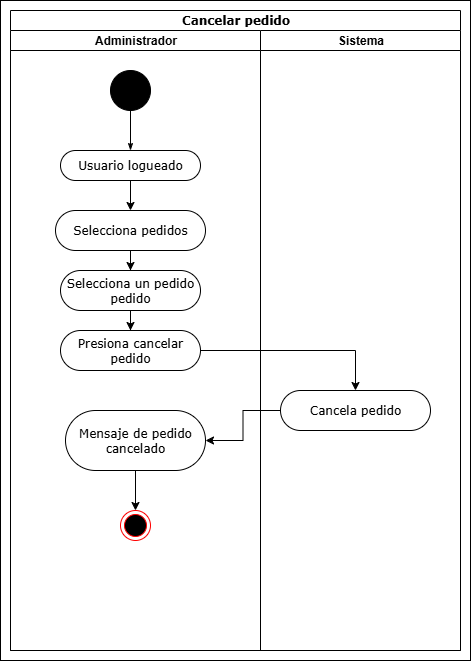

The diagram above was exported from draw.io. Its source (the exported page's mxGraphModel, read from the mxfile embedded in the PNG):
<mxGraphModel dx="1426" dy="785" grid="1" gridSize="10" guides="1" tooltips="1" connect="1" arrows="1" fold="1" page="1" pageScale="1" pageWidth="850" pageHeight="1100" background="none" math="0" shadow="0">
  <root>
    <mxCell id="0" />
    <mxCell id="1" parent="0" />
    <mxCell id="-cfjnvF_bHSGGwkKcoIG-19" value="" style="rounded=0;whiteSpace=wrap;html=1;" vertex="1" parent="1">
      <mxGeometry x="30" y="10" width="470" height="660" as="geometry" />
    </mxCell>
    <mxCell id="1c1d494c118603dd-1" value="Cancelar pedido" style="swimlane;html=1;childLayout=stackLayout;startSize=20;rounded=0;shadow=0;comic=0;labelBackgroundColor=none;strokeWidth=1;fontFamily=Verdana;fontSize=12;align=center;" parent="1" vertex="1">
      <mxGeometry x="40" y="20" width="450" height="640" as="geometry" />
    </mxCell>
    <mxCell id="1c1d494c118603dd-2" value="Administrador" style="swimlane;html=1;startSize=20;" parent="1c1d494c118603dd-1" vertex="1">
      <mxGeometry y="20" width="250" height="620" as="geometry" />
    </mxCell>
    <mxCell id="60571a20871a0731-4" value="" style="ellipse;whiteSpace=wrap;html=1;rounded=0;shadow=0;comic=0;labelBackgroundColor=none;strokeWidth=1;fillColor=#000000;fontFamily=Verdana;fontSize=12;align=center;" parent="1c1d494c118603dd-2" vertex="1">
      <mxGeometry x="100" y="40" width="40" height="40" as="geometry" />
    </mxCell>
    <mxCell id="60571a20871a0731-8" value="Usuario logueado" style="rounded=1;whiteSpace=wrap;html=1;shadow=0;comic=0;labelBackgroundColor=none;strokeWidth=1;fontFamily=Verdana;fontSize=12;align=center;arcSize=50;" parent="1c1d494c118603dd-2" vertex="1">
      <mxGeometry x="50" y="120" width="140" height="30" as="geometry" />
    </mxCell>
    <mxCell id="1c1d494c118603dd-27" style="edgeStyle=orthogonalEdgeStyle;rounded=0;html=1;labelBackgroundColor=none;startArrow=none;startFill=0;startSize=5;endArrow=classicThin;endFill=1;endSize=5;jettySize=auto;orthogonalLoop=1;strokeWidth=1;fontFamily=Verdana;fontSize=12" parent="1c1d494c118603dd-2" source="60571a20871a0731-4" target="60571a20871a0731-8" edge="1">
      <mxGeometry relative="1" as="geometry" />
    </mxCell>
    <mxCell id="-cfjnvF_bHSGGwkKcoIG-35" value="Selecciona un pedido pedido" style="rounded=1;whiteSpace=wrap;html=1;shadow=0;comic=0;labelBackgroundColor=none;strokeWidth=1;fontFamily=Verdana;fontSize=12;align=center;arcSize=50;" vertex="1" parent="1c1d494c118603dd-2">
      <mxGeometry x="50" y="240" width="140" height="40" as="geometry" />
    </mxCell>
    <mxCell id="-cfjnvF_bHSGGwkKcoIG-68" style="edgeStyle=orthogonalEdgeStyle;rounded=0;orthogonalLoop=1;jettySize=auto;html=1;entryX=0.5;entryY=0;entryDx=0;entryDy=0;" edge="1" parent="1c1d494c118603dd-2" source="-cfjnvF_bHSGGwkKcoIG-50" target="-cfjnvF_bHSGGwkKcoIG-16">
      <mxGeometry relative="1" as="geometry" />
    </mxCell>
    <mxCell id="-cfjnvF_bHSGGwkKcoIG-50" value="Mensaje de pedido cancelado" style="rounded=1;whiteSpace=wrap;html=1;shadow=0;comic=0;labelBackgroundColor=none;strokeWidth=1;fontFamily=Verdana;fontSize=12;align=center;arcSize=50;" vertex="1" parent="1c1d494c118603dd-2">
      <mxGeometry x="55" y="380" width="140" height="60" as="geometry" />
    </mxCell>
    <mxCell id="-cfjnvF_bHSGGwkKcoIG-16" value="" style="ellipse;html=1;shape=endState;fillColor=#000000;strokeColor=#ff0000;" vertex="1" parent="1c1d494c118603dd-2">
      <mxGeometry x="110" y="480" width="30" height="30" as="geometry" />
    </mxCell>
    <mxCell id="1c1d494c118603dd-3" value="Sistema" style="swimlane;html=1;startSize=20;" parent="1c1d494c118603dd-1" vertex="1">
      <mxGeometry x="250" y="20" width="200" height="620" as="geometry" />
    </mxCell>
    <mxCell id="-cfjnvF_bHSGGwkKcoIG-48" value="Cancela pedido" style="rounded=1;whiteSpace=wrap;html=1;shadow=0;comic=0;labelBackgroundColor=none;strokeWidth=1;fontFamily=Verdana;fontSize=12;align=center;arcSize=50;" vertex="1" parent="1c1d494c118603dd-3">
      <mxGeometry x="20" y="360" width="150" height="40" as="geometry" />
    </mxCell>
    <mxCell id="-cfjnvF_bHSGGwkKcoIG-75" value="" style="edgeStyle=orthogonalEdgeStyle;rounded=0;orthogonalLoop=1;jettySize=auto;html=1;entryX=1;entryY=0.5;entryDx=0;entryDy=0;exitX=0;exitY=0.5;exitDx=0;exitDy=0;" edge="1" parent="1c1d494c118603dd-1" source="-cfjnvF_bHSGGwkKcoIG-48" target="-cfjnvF_bHSGGwkKcoIG-50">
      <mxGeometry relative="1" as="geometry" />
    </mxCell>
    <mxCell id="-cfjnvF_bHSGGwkKcoIG-56" style="edgeStyle=orthogonalEdgeStyle;rounded=0;orthogonalLoop=1;jettySize=auto;html=1;" edge="1" parent="1" source="-cfjnvF_bHSGGwkKcoIG-42" target="-cfjnvF_bHSGGwkKcoIG-35">
      <mxGeometry relative="1" as="geometry" />
    </mxCell>
    <mxCell id="-cfjnvF_bHSGGwkKcoIG-42" value="Selecciona pedidos" style="rounded=1;whiteSpace=wrap;html=1;shadow=0;comic=0;labelBackgroundColor=none;strokeWidth=1;fontFamily=Verdana;fontSize=12;align=center;arcSize=50;" vertex="1" parent="1">
      <mxGeometry x="85" y="220" width="150" height="40" as="geometry" />
    </mxCell>
    <mxCell id="-cfjnvF_bHSGGwkKcoIG-55" style="edgeStyle=orthogonalEdgeStyle;rounded=0;orthogonalLoop=1;jettySize=auto;html=1;" edge="1" parent="1" source="60571a20871a0731-8" target="-cfjnvF_bHSGGwkKcoIG-42">
      <mxGeometry relative="1" as="geometry" />
    </mxCell>
    <mxCell id="-cfjnvF_bHSGGwkKcoIG-88" style="edgeStyle=orthogonalEdgeStyle;rounded=0;orthogonalLoop=1;jettySize=auto;html=1;" edge="1" parent="1" source="-cfjnvF_bHSGGwkKcoIG-85" target="-cfjnvF_bHSGGwkKcoIG-48">
      <mxGeometry relative="1" as="geometry">
        <mxPoint x="380" y="300" as="targetPoint" />
      </mxGeometry>
    </mxCell>
    <mxCell id="-cfjnvF_bHSGGwkKcoIG-85" value="Presiona cancelar pedido" style="rounded=1;whiteSpace=wrap;html=1;shadow=0;comic=0;labelBackgroundColor=none;strokeWidth=1;fontFamily=Verdana;fontSize=12;align=center;arcSize=50;" vertex="1" parent="1">
      <mxGeometry x="90" y="340" width="140" height="40" as="geometry" />
    </mxCell>
    <mxCell id="-cfjnvF_bHSGGwkKcoIG-87" style="edgeStyle=orthogonalEdgeStyle;rounded=0;orthogonalLoop=1;jettySize=auto;html=1;entryX=0.5;entryY=0;entryDx=0;entryDy=0;" edge="1" parent="1" source="-cfjnvF_bHSGGwkKcoIG-35" target="-cfjnvF_bHSGGwkKcoIG-85">
      <mxGeometry relative="1" as="geometry" />
    </mxCell>
  </root>
</mxGraphModel>